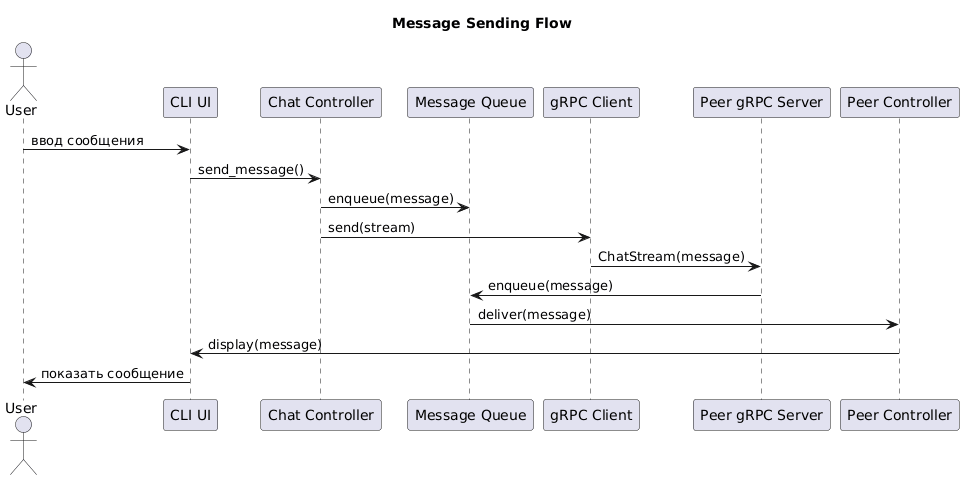

The diagram above was rendered by PlantUML. Its source (embedded in the PNG):
@startuml
title Message Sending Flow

actor User

participant "CLI UI" as CLI
participant "Chat Controller" as Controller
participant "Message Queue" as Queue
participant "gRPC Client" as Client
participant "Peer gRPC Server" as Server
participant "Peer Controller" as PeerController

User -> CLI : ввод сообщения
CLI -> Controller : send_message()

Controller -> Queue : enqueue(message)
Controller -> Client : send(stream)

Client -> Server : ChatStream(message)

Server -> Queue : enqueue(message)
Queue -> PeerController : deliver(message)

PeerController -> CLI : display(message)
CLI -> User : показать сообщение
@enduml